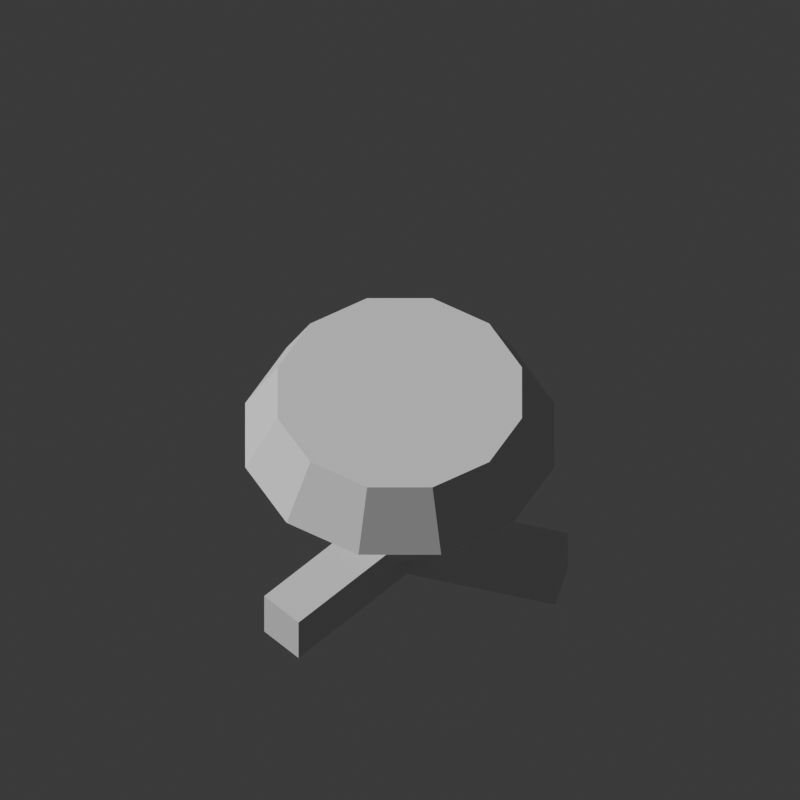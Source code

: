 # Source: catacomb_brazier.generated.blend  (saved by Blender 5.2.44; exported with 4.5.12 LTS)
import bpy
from mathutils import Matrix  # noqa: F401  (used for matrix-valued properties, if any)

bpy.ops.wm.read_factory_settings(use_empty=True)
scene = bpy.context.scene
scene.name = 'Scene'

# ---- collections
col_collection = bpy.data.collections.new('Collection'); scene.collection.children.link(col_collection)

# ---- materials (node trees are filled in below, after node groups)
mat_mat_darkiron_brazier = bpy.data.materials.new('MAT_DarkIron_Brazier')
mat_mat_darkiron_brazier.diffuse_color = (0.1412, 0.1529, 0.1686, 1.0)
mat_mat_darkiron_brazier.roughness = 1.0
mat_mat_ember_unlit = bpy.data.materials.new('MAT_Ember_Unlit')
mat_mat_ember_unlit.diffuse_color = (0.8392, 0.251, 0.08627, 1.0)
mat_mat_ember_unlit.roughness = 1.0
mat_mat_flame_orange = bpy.data.materials.new('MAT_Flame_Orange')
mat_mat_flame_orange.diffuse_color = (1.0, 0.3529, 0.03922, 1.0)
mat_mat_flame_orange.roughness = 1.0
mat_mat_flame_hot = bpy.data.materials.new('MAT_Flame_Hot')
mat_mat_flame_hot.diffuse_color = (1.0, 0.7608, 0.1098, 1.0)
mat_mat_flame_hot.roughness = 1.0
mat_mat_flame_core = bpy.data.materials.new('MAT_Flame_Core')
mat_mat_flame_core.diffuse_color = (1.0, 0.9451, 0.6275, 1.0)
mat_mat_flame_core.roughness = 1.0
mat_mat_smoke_dark = bpy.data.materials.new('MAT_Smoke_Dark')
mat_mat_smoke_dark.diffuse_color = (0.1608, 0.1569, 0.1686, 1.0)
mat_mat_smoke_dark.roughness = 1.0
mat_mat_smoke_light = bpy.data.materials.new('MAT_Smoke_Light')
mat_mat_smoke_light.diffuse_color = (0.3843, 0.3725, 0.3529, 1.0)
mat_mat_smoke_light.roughness = 1.0

# ---- material node trees
mat_mat_darkiron_brazier.use_nodes = True; mat_mat_darkiron_brazier.node_tree.nodes.clear()
_N = mat_mat_darkiron_brazier.node_tree.nodes; _L = mat_mat_darkiron_brazier.node_tree.links
n0 = _N.new('ShaderNodeBsdfPrincipled'); n0.name = 'Principled BSDF'; n0.location = (-200, 100)
n0.inputs[10].default_value = 0.005
n1 = _N.new('ShaderNodeOutputMaterial'); n1.name = 'Material Output'; n1.location = (200, 100)
_L.new(n0.outputs[0], n1.inputs[0])
n1.is_active_output = True
mat_mat_ember_unlit.use_nodes = True; mat_mat_ember_unlit.node_tree.nodes.clear()
_N = mat_mat_ember_unlit.node_tree.nodes; _L = mat_mat_ember_unlit.node_tree.links
n0 = _N.new('ShaderNodeBsdfPrincipled'); n0.name = 'Principled BSDF'; n0.location = (-200, 100)
n0.inputs[10].default_value = 0.005
n1 = _N.new('ShaderNodeOutputMaterial'); n1.name = 'Material Output'; n1.location = (200, 100)
_L.new(n0.outputs[0], n1.inputs[0])
n1.is_active_output = True
mat_mat_flame_orange.use_nodes = True; mat_mat_flame_orange.node_tree.nodes.clear()
_N = mat_mat_flame_orange.node_tree.nodes; _L = mat_mat_flame_orange.node_tree.links
n0 = _N.new('ShaderNodeBsdfPrincipled'); n0.name = 'Principled BSDF'; n0.location = (-200, 100)
n0.inputs[10].default_value = 0.005
n1 = _N.new('ShaderNodeOutputMaterial'); n1.name = 'Material Output'; n1.location = (200, 100)
_L.new(n0.outputs[0], n1.inputs[0])
n1.is_active_output = True
mat_mat_flame_hot.use_nodes = True; mat_mat_flame_hot.node_tree.nodes.clear()
_N = mat_mat_flame_hot.node_tree.nodes; _L = mat_mat_flame_hot.node_tree.links
n0 = _N.new('ShaderNodeBsdfPrincipled'); n0.name = 'Principled BSDF'; n0.location = (-200, 100)
n0.inputs[10].default_value = 0.005
n1 = _N.new('ShaderNodeOutputMaterial'); n1.name = 'Material Output'; n1.location = (200, 100)
_L.new(n0.outputs[0], n1.inputs[0])
n1.is_active_output = True
mat_mat_flame_core.use_nodes = True; mat_mat_flame_core.node_tree.nodes.clear()
_N = mat_mat_flame_core.node_tree.nodes; _L = mat_mat_flame_core.node_tree.links
n0 = _N.new('ShaderNodeBsdfPrincipled'); n0.name = 'Principled BSDF'; n0.location = (-200, 100)
n0.inputs[10].default_value = 0.005
n1 = _N.new('ShaderNodeOutputMaterial'); n1.name = 'Material Output'; n1.location = (200, 100)
_L.new(n0.outputs[0], n1.inputs[0])
n1.is_active_output = True
mat_mat_smoke_dark.use_nodes = True; mat_mat_smoke_dark.node_tree.nodes.clear()
_N = mat_mat_smoke_dark.node_tree.nodes; _L = mat_mat_smoke_dark.node_tree.links
n0 = _N.new('ShaderNodeBsdfPrincipled'); n0.name = 'Principled BSDF'; n0.location = (-200, 100)
n0.inputs[10].default_value = 0.005
n1 = _N.new('ShaderNodeOutputMaterial'); n1.name = 'Material Output'; n1.location = (200, 100)
_L.new(n0.outputs[0], n1.inputs[0])
n1.is_active_output = True
mat_mat_smoke_light.use_nodes = True; mat_mat_smoke_light.node_tree.nodes.clear()
_N = mat_mat_smoke_light.node_tree.nodes; _L = mat_mat_smoke_light.node_tree.links
n0 = _N.new('ShaderNodeBsdfPrincipled'); n0.name = 'Principled BSDF'; n0.location = (-200, 100)
n0.inputs[10].default_value = 0.005
n1 = _N.new('ShaderNodeOutputMaterial'); n1.name = 'Material Output'; n1.location = (200, 100)
_L.new(n0.outputs[0], n1.inputs[0])
n1.is_active_output = True

# ---- world
world_world = bpy.data.worlds.new('World'); scene.world = world_world
world_world.use_nodes = True; world_world.node_tree.nodes.clear()
_N = world_world.node_tree.nodes; _L = world_world.node_tree.links
n0 = _N.new('ShaderNodeOutputWorld'); n0.name = 'World Output'; n0.location = (200, 100)
n1 = _N.new('ShaderNodeBackground'); n1.name = 'Background'; n1.location = (-200, 100)
n1.inputs[0].default_value = (0.05088, 0.05088, 0.05088, 1.0)
_L.new(n1.outputs[0], n0.inputs[0])
n0.is_active_output = True
world_world.color = (0.05088, 0.05088, 0.05088)
world_world.sun_shadow_jitter_overblur = 0.0

# ---- cameras
cam_cam_catacombbrazier_sprite_data = bpy.data.cameras.new('CAM_CatacombBrazier_Sprite_Data')
cam_cam_catacombbrazier_sprite_data.type = 'ORTHO'
cam_cam_catacombbrazier_sprite_data.ortho_scale = 2.15

# ---- meshes
me_cone = bpy.data.meshes.new('Cone')
me_cone.from_pydata([(0.0, 0.43, -0.09), (0.0, 0.34, 0.09), (0.215, 0.3724, -0.09), (0.17, 0.2944, 0.09), (0.3724, 0.215, -0.09), (0.2944, 0.17, 0.09), (0.43, 0.0, -0.09), (0.34, 0.0, 0.09), (0.3724, -0.215, -0.09), (0.2944, -0.17, 0.09), (0.215, -0.3724, -0.09), (0.17, -0.2944, 0.09), (0.0, -0.43, -0.09), (0.0, -0.34, 0.09), (-0.215, -0.3724, -0.09), (-0.17, -0.2944, 0.09), (-0.3724, -0.215, -0.09), (-0.2944, -0.17, 0.09), (-0.43, 0.0, -0.09), (-0.34, 0.0, 0.09), (-0.3724, 0.215, -0.09), (-0.2944, 0.17, 0.09), (-0.215, 0.3724, -0.09), (-0.17, 0.2944, 0.09)], [], [(0, 1, 3, 2), (2, 3, 5, 4), (4, 5, 7, 6), (6, 7, 9, 8), (8, 9, 11, 10), (10, 11, 13, 12), (12, 13, 15, 14), (14, 15, 17, 16), (16, 17, 19, 18), (18, 19, 21, 20), (3, 1, 23, 21, 19, 17, 15, 13, 11, 9, 7, 5), (20, 21, 23, 22), (22, 23, 1, 0), (0, 2, 4, 6, 8, 10, 12, 14, 16, 18, 20, 22)])
_uv = me_cone.uv_layers.new(name='UVMap')
_uv.uv.foreach_set('vector', [1.0, 0.5, 1.0, 1.0, 0.9167, 1.0, 0.9167, 0.5, 0.9167, 0.5, 0.9167, 1.0, 0.8333, 1.0, 0.8333, 0.5, 0.8333, 0.5, 0.8333, 1.0, 0.75, 1.0, 0.75, 0.5, 0.75, 0.5, 0.75, 1.0, 0.6667, 1.0, 0.6667, 0.5, 0.6667, 0.5, 0.6667, 1.0, 0.5833, 1.0, 0.5833, 0.5, 0.5833, 0.5, 0.5833, 1.0, 0.5, 1.0, 0.5, 0.5, 0.5, 0.5, 0.5, 1.0, 0.4167, 1.0, 0.4167, 0.5, 0.4167, 0.5, 0.4167, 1.0, 0.3333, 1.0, 0.3333, 0.5, 0.3333, 0.5, 0.3333, 1.0, 0.25, 1.0, 0.25, 0.5, 0.25, 0.5, 0.25, 1.0, 0.1667, 1.0, 0.1667, 0.5, 0.37, 0.4578, 0.25, 0.49, 0.13, 0.4578, 0.04215, 0.37, 0.01, 0.25, 0.04215, 0.13, 0.13, 0.04215, 0.25, 0.01, 0.37, 0.04215, 0.4578, 0.13, 0.49, 0.25, 0.4578, 0.37, 0.1667, 0.5, 0.1667, 1.0, 0.08333, 1.0, 0.08333, 0.5, 0.08333, 0.5, 0.08333, 1.0, 7.451e-08, 1.0, 7.451e-08, 0.5, 0.75, 0.49, 0.87, 0.4578, 0.9578, 0.37, 0.99, 0.25, 0.9578, 0.13, 0.87, 0.04215, 0.75, 0.01, 0.63, 0.04215, 0.5422, 0.13, 0.51, 0.25, 0.5422, 0.37, 0.63, 0.4578])
me_cone.materials.append(mat_mat_darkiron_brazier)
me_cone.update()
me_cone_001 = bpy.data.meshes.new('Cone.001')
me_cone_001.from_pydata([(0.0, 0.12, -0.21), (0.0, 0.09, 0.21), (0.1039, 0.06, -0.21), (0.07794, 0.045, 0.21), (0.1039, -0.06, -0.21), (0.07794, -0.045, 0.21), (0.0, -0.12, -0.21), (0.0, -0.09, 0.21), (-0.1039, -0.06, -0.21), (-0.07794, -0.045, 0.21), (-0.1039, 0.06, -0.21), (-0.07794, 0.045, 0.21)], [], [(0, 1, 3, 2), (2, 3, 5, 4), (4, 5, 7, 6), (6, 7, 9, 8), (3, 1, 11, 9, 7, 5), (8, 9, 11, 10), (10, 11, 1, 0), (0, 2, 4, 6, 8, 10)])
_uv = me_cone_001.uv_layers.new(name='UVMap')
_uv.uv.foreach_set('vector', [1.0, 0.5, 1.0, 1.0, 0.8333, 1.0, 0.8333, 0.5, 0.8333, 0.5, 0.8333, 1.0, 0.6667, 1.0, 0.6667, 0.5, 0.6667, 0.5, 0.6667, 1.0, 0.5, 1.0, 0.5, 0.5, 0.5, 0.5, 0.5, 1.0, 0.3333, 1.0, 0.3333, 0.5, 0.4578, 0.37, 0.25, 0.49, 0.04215, 0.37, 0.04215, 0.13, 0.25, 0.01, 0.4578, 0.13, 0.3333, 0.5, 0.3333, 1.0, 0.1667, 1.0, 0.1667, 0.5, 0.1667, 0.5, 0.1667, 1.0, -8.941e-08, 1.0, -8.941e-08, 0.5, 0.75, 0.49, 0.9578, 0.37, 0.9578, 0.13, 0.75, 0.01, 0.5422, 0.13, 0.5422, 0.37])
me_cone_001.materials.append(mat_mat_darkiron_brazier)
me_cone_001.update()
me_cone_002 = bpy.data.meshes.new('Cone.002')
me_cone_002.from_pydata([(0.0, 0.28, -0.0125), (0.0, 0.28, 0.0125), (0.14, 0.2425, -0.0125), (0.14, 0.2425, 0.0125), (0.2425, 0.14, -0.0125), (0.2425, 0.14, 0.0125), (0.28, 0.0, -0.0125), (0.28, 0.0, 0.0125), (0.2425, -0.14, -0.0125), (0.2425, -0.14, 0.0125), (0.14, -0.2425, -0.0125), (0.14, -0.2425, 0.0125), (0.0, -0.28, -0.0125), (0.0, -0.28, 0.0125), (-0.14, -0.2425, -0.0125), (-0.14, -0.2425, 0.0125), (-0.2425, -0.14, -0.0125), (-0.2425, -0.14, 0.0125), (-0.28, 0.0, -0.0125), (-0.28, 0.0, 0.0125), (-0.2425, 0.14, -0.0125), (-0.2425, 0.14, 0.0125), (-0.14, 0.2425, -0.0125), (-0.14, 0.2425, 0.0125)], [], [(0, 1, 3, 2), (2, 3, 5, 4), (4, 5, 7, 6), (6, 7, 9, 8), (8, 9, 11, 10), (10, 11, 13, 12), (12, 13, 15, 14), (14, 15, 17, 16), (16, 17, 19, 18), (18, 19, 21, 20), (3, 1, 23, 21, 19, 17, 15, 13, 11, 9, 7, 5), (20, 21, 23, 22), (22, 23, 1, 0), (0, 2, 4, 6, 8, 10, 12, 14, 16, 18, 20, 22)])
_uv = me_cone_002.uv_layers.new(name='UVMap')
_uv.uv.foreach_set('vector', [1.0, 0.5, 1.0, 1.0, 0.9167, 1.0, 0.9167, 0.5, 0.9167, 0.5, 0.9167, 1.0, 0.8333, 1.0, 0.8333, 0.5, 0.8333, 0.5, 0.8333, 1.0, 0.75, 1.0, 0.75, 0.5, 0.75, 0.5, 0.75, 1.0, 0.6667, 1.0, 0.6667, 0.5, 0.6667, 0.5, 0.6667, 1.0, 0.5833, 1.0, 0.5833, 0.5, 0.5833, 0.5, 0.5833, 1.0, 0.5, 1.0, 0.5, 0.5, 0.5, 0.5, 0.5, 1.0, 0.4167, 1.0, 0.4167, 0.5, 0.4167, 0.5, 0.4167, 1.0, 0.3333, 1.0, 0.3333, 0.5, 0.3333, 0.5, 0.3333, 1.0, 0.25, 1.0, 0.25, 0.5, 0.25, 0.5, 0.25, 1.0, 0.1667, 1.0, 0.1667, 0.5, 0.37, 0.4578, 0.25, 0.49, 0.13, 0.4578, 0.04215, 0.37, 0.01, 0.25, 0.04215, 0.13, 0.13, 0.04215, 0.25, 0.01, 0.37, 0.04215, 0.4578, 0.13, 0.49, 0.25, 0.4578, 0.37, 0.1667, 0.5, 0.1667, 1.0, 0.08333, 1.0, 0.08333, 0.5, 0.08333, 0.5, 0.08333, 1.0, 7.451e-08, 1.0, 7.451e-08, 0.5, 0.75, 0.49, 0.87, 0.4578, 0.9578, 0.37, 0.99, 0.25, 0.9578, 0.13, 0.87, 0.04215, 0.75, 0.01, 0.63, 0.04215, 0.5422, 0.13, 0.51, 0.25, 0.5422, 0.37, 0.63, 0.4578])
me_cone_002.materials.append(mat_mat_ember_unlit)
me_cone_002.update()
me_cube = bpy.data.meshes.new('Cube')
me_cube.from_pydata([(-0.23, -0.065, -0.075), (-0.23, -0.065, 0.075), (-0.23, 0.065, -0.075), (-0.23, 0.065, 0.075), (0.23, -0.065, -0.075), (0.23, -0.065, 0.075), (0.23, 0.065, -0.075), (0.23, 0.065, 0.075)], [], [(0, 1, 3, 2), (2, 3, 7, 6), (6, 7, 5, 4), (4, 5, 1, 0), (2, 6, 4, 0), (7, 3, 1, 5)])
_uv = me_cube.uv_layers.new(name='UVMap')
_uv.uv.foreach_set('vector', [0.375, 0.0, 0.625, 0.0, 0.625, 0.25, 0.375, 0.25, 0.375, 0.25, 0.625, 0.25, 0.625, 0.5, 0.375, 0.5, 0.375, 0.5, 0.625, 0.5, 0.625, 0.75, 0.375, 0.75, 0.375, 0.75, 0.625, 0.75, 0.625, 1.0, 0.375, 1.0, 0.125, 0.5, 0.375, 0.5, 0.375, 0.75, 0.125, 0.75, 0.625, 0.5, 0.875, 0.5, 0.875, 0.75, 0.625, 0.75])
me_cube.materials.append(mat_mat_darkiron_brazier)
me_cube.update()
me_cube_001 = bpy.data.meshes.new('Cube.001')
me_cube_001.from_pydata([(-0.23, -0.065, -0.075), (-0.23, -0.065, 0.075), (-0.23, 0.065, -0.075), (-0.23, 0.065, 0.075), (0.23, -0.065, -0.075), (0.23, -0.065, 0.075), (0.23, 0.065, -0.075), (0.23, 0.065, 0.075)], [], [(0, 1, 3, 2), (2, 3, 7, 6), (6, 7, 5, 4), (4, 5, 1, 0), (2, 6, 4, 0), (7, 3, 1, 5)])
_uv = me_cube_001.uv_layers.new(name='UVMap')
_uv.uv.foreach_set('vector', [0.375, 0.0, 0.625, 0.0, 0.625, 0.25, 0.375, 0.25, 0.375, 0.25, 0.625, 0.25, 0.625, 0.5, 0.375, 0.5, 0.375, 0.5, 0.625, 0.5, 0.625, 0.75, 0.375, 0.75, 0.375, 0.75, 0.625, 0.75, 0.625, 1.0, 0.375, 1.0, 0.125, 0.5, 0.375, 0.5, 0.375, 0.75, 0.125, 0.75, 0.625, 0.5, 0.875, 0.5, 0.875, 0.75, 0.625, 0.75])
me_cube_001.materials.append(mat_mat_darkiron_brazier)
me_cube_001.update()
me_cube_002 = bpy.data.meshes.new('Cube.002')
me_cube_002.from_pydata([(-0.23, -0.065, -0.075), (-0.23, -0.065, 0.075), (-0.23, 0.065, -0.075), (-0.23, 0.065, 0.075), (0.23, -0.065, -0.075), (0.23, -0.065, 0.075), (0.23, 0.065, -0.075), (0.23, 0.065, 0.075)], [], [(0, 1, 3, 2), (2, 3, 7, 6), (6, 7, 5, 4), (4, 5, 1, 0), (2, 6, 4, 0), (7, 3, 1, 5)])
_uv = me_cube_002.uv_layers.new(name='UVMap')
_uv.uv.foreach_set('vector', [0.375, 0.0, 0.625, 0.0, 0.625, 0.25, 0.375, 0.25, 0.375, 0.25, 0.625, 0.25, 0.625, 0.5, 0.375, 0.5, 0.375, 0.5, 0.625, 0.5, 0.625, 0.75, 0.375, 0.75, 0.375, 0.75, 0.625, 0.75, 0.625, 1.0, 0.375, 1.0, 0.125, 0.5, 0.375, 0.5, 0.375, 0.75, 0.125, 0.75, 0.625, 0.5, 0.875, 0.5, 0.875, 0.75, 0.625, 0.75])
me_cube_002.materials.append(mat_mat_darkiron_brazier)
me_cube_002.update()
me_fx_catacombbrazier_flame_01_mesh = bpy.data.meshes.new('FX_CatacombBrazier_Flame_01_Mesh')
me_fx_catacombbrazier_flame_01_mesh.from_pydata([(-0.27, 0.0, 0.0), (-0.21, 0.0, 0.31), (-0.08, 0.0, 0.52), (0.0, 0.0, 0.72), (0.1, 0.0, 0.48), (0.23, 0.0, 0.28), (0.27, 0.0, 0.0)], [], [(0, 1, 2, 3, 4, 5, 6)])
me_fx_catacombbrazier_flame_01_mesh.materials.append(mat_mat_flame_orange)
me_fx_catacombbrazier_flame_01_mesh.update()
me_fx_catacombbrazier_flame_02_mesh = bpy.data.meshes.new('FX_CatacombBrazier_Flame_02_Mesh')
me_fx_catacombbrazier_flame_02_mesh.from_pydata([(-0.27, 0.0, 0.0), (-0.21, 0.0, 0.31), (-0.08, 0.0, 0.52), (0.0, 0.0, 0.72), (0.1, 0.0, 0.48), (0.23, 0.0, 0.28), (0.27, 0.0, 0.0)], [], [(0, 1, 2, 3, 4, 5, 6)])
me_fx_catacombbrazier_flame_02_mesh.materials.append(mat_mat_flame_hot)
me_fx_catacombbrazier_flame_02_mesh.update()
me_fx_catacombbrazier_flame_03_mesh = bpy.data.meshes.new('FX_CatacombBrazier_Flame_03_Mesh')
me_fx_catacombbrazier_flame_03_mesh.from_pydata([(-0.27, 0.0, 0.0), (-0.21, 0.0, 0.31), (-0.08, 0.0, 0.52), (0.0, 0.0, 0.72), (0.1, 0.0, 0.48), (0.23, 0.0, 0.28), (0.27, 0.0, 0.0)], [], [(0, 1, 2, 3, 4, 5, 6)])
me_fx_catacombbrazier_flame_03_mesh.materials.append(mat_mat_flame_core)
me_fx_catacombbrazier_flame_03_mesh.update()
me_icosphere = bpy.data.meshes.new('Icosphere')
me_icosphere.from_pydata([(0.0, 0.0, -1.0), (0.7236, -0.5257, -0.4472), (-0.2764, -0.8506, -0.4472), (-0.8944, 0.0, -0.4472), (-0.2764, 0.8506, -0.4472), (0.7236, 0.5257, -0.4472), (0.2764, -0.8506, 0.4472), (-0.7236, -0.5257, 0.4472), (-0.7236, 0.5257, 0.4472), (0.2764, 0.8506, 0.4472), (0.8944, 0.0, 0.4472), (0.0, 0.0, 1.0)], [], [(0, 1, 2), (1, 0, 5), (0, 2, 3), (0, 3, 4), (0, 4, 5), (1, 5, 10), (2, 1, 6), (3, 2, 7), (4, 3, 8), (5, 4, 9), (1, 10, 6), (2, 6, 7), (3, 7, 8), (4, 8, 9), (5, 9, 10), (6, 10, 11), (7, 6, 11), (8, 7, 11), (9, 8, 11), (10, 9, 11)])
_uv = me_icosphere.uv_layers.new(name='UVMap')
_uv.uv.foreach_set('vector', [0.1818, 0.0, 0.2727, 0.1575, 0.09091, 0.1575, 0.2727, 0.1575, 0.3636, 0.0, 0.4545, 0.1575, 0.9091, 0.0, 1.0, 0.1575, 0.8182, 0.1575, 0.7273, 0.0, 0.8182, 0.1575, 0.6364, 0.1575, 0.5455, 0.0, 0.6364, 0.1575, 0.4545, 0.1575, 0.2727, 0.1575, 0.4545, 0.1575, 0.3636, 0.3149, 0.09091, 0.1575, 0.2727, 0.1575, 0.1818, 0.3149, 0.8182, 0.1575, 1.0, 0.1575, 0.9091, 0.3149, 0.6364, 0.1575, 0.8182, 0.1575, 0.7273, 0.3149, 0.4545, 0.1575, 0.6364, 0.1575, 0.5455, 0.3149, 0.2727, 0.1575, 0.3636, 0.3149, 0.1818, 0.3149, 0.09091, 0.1575, 0.1818, 0.3149, 0.0, 0.3149, 0.8182, 0.1575, 0.9091, 0.3149, 0.7273, 0.3149, 0.6364, 0.1575, 0.7273, 0.3149, 0.5455, 0.3149, 0.4545, 0.1575, 0.5455, 0.3149, 0.3636, 0.3149, 0.1818, 0.3149, 0.3636, 0.3149, 0.2727, 0.4724, 0.0, 0.3149, 0.1818, 0.3149, 0.09091, 0.4724, 0.7273, 0.3149, 0.9091, 0.3149, 0.8182, 0.4724, 0.5455, 0.3149, 0.7273, 0.3149, 0.6364, 0.4724, 0.3636, 0.3149, 0.5455, 0.3149, 0.4545, 0.4724])
me_icosphere.materials.append(mat_mat_smoke_dark)
me_icosphere.update()
me_icosphere_001 = bpy.data.meshes.new('Icosphere.001')
me_icosphere_001.from_pydata([(0.0, 0.0, -1.0), (0.7236, -0.5257, -0.4472), (-0.2764, -0.8506, -0.4472), (-0.8944, 0.0, -0.4472), (-0.2764, 0.8506, -0.4472), (0.7236, 0.5257, -0.4472), (0.2764, -0.8506, 0.4472), (-0.7236, -0.5257, 0.4472), (-0.7236, 0.5257, 0.4472), (0.2764, 0.8506, 0.4472), (0.8944, 0.0, 0.4472), (0.0, 0.0, 1.0)], [], [(0, 1, 2), (1, 0, 5), (0, 2, 3), (0, 3, 4), (0, 4, 5), (1, 5, 10), (2, 1, 6), (3, 2, 7), (4, 3, 8), (5, 4, 9), (1, 10, 6), (2, 6, 7), (3, 7, 8), (4, 8, 9), (5, 9, 10), (6, 10, 11), (7, 6, 11), (8, 7, 11), (9, 8, 11), (10, 9, 11)])
_uv = me_icosphere_001.uv_layers.new(name='UVMap')
_uv.uv.foreach_set('vector', [0.1818, 0.0, 0.2727, 0.1575, 0.09091, 0.1575, 0.2727, 0.1575, 0.3636, 0.0, 0.4545, 0.1575, 0.9091, 0.0, 1.0, 0.1575, 0.8182, 0.1575, 0.7273, 0.0, 0.8182, 0.1575, 0.6364, 0.1575, 0.5455, 0.0, 0.6364, 0.1575, 0.4545, 0.1575, 0.2727, 0.1575, 0.4545, 0.1575, 0.3636, 0.3149, 0.09091, 0.1575, 0.2727, 0.1575, 0.1818, 0.3149, 0.8182, 0.1575, 1.0, 0.1575, 0.9091, 0.3149, 0.6364, 0.1575, 0.8182, 0.1575, 0.7273, 0.3149, 0.4545, 0.1575, 0.6364, 0.1575, 0.5455, 0.3149, 0.2727, 0.1575, 0.3636, 0.3149, 0.1818, 0.3149, 0.09091, 0.1575, 0.1818, 0.3149, 0.0, 0.3149, 0.8182, 0.1575, 0.9091, 0.3149, 0.7273, 0.3149, 0.6364, 0.1575, 0.7273, 0.3149, 0.5455, 0.3149, 0.4545, 0.1575, 0.5455, 0.3149, 0.3636, 0.3149, 0.1818, 0.3149, 0.3636, 0.3149, 0.2727, 0.4724, 0.0, 0.3149, 0.1818, 0.3149, 0.09091, 0.4724, 0.7273, 0.3149, 0.9091, 0.3149, 0.8182, 0.4724, 0.5455, 0.3149, 0.7273, 0.3149, 0.6364, 0.4724, 0.3636, 0.3149, 0.5455, 0.3149, 0.4545, 0.4724])
me_icosphere_001.materials.append(mat_mat_smoke_light)
me_icosphere_001.update()
me_icosphere_002 = bpy.data.meshes.new('Icosphere.002')
me_icosphere_002.from_pydata([(0.0, 0.0, -1.0), (0.7236, -0.5257, -0.4472), (-0.2764, -0.8506, -0.4472), (-0.8944, 0.0, -0.4472), (-0.2764, 0.8506, -0.4472), (0.7236, 0.5257, -0.4472), (0.2764, -0.8506, 0.4472), (-0.7236, -0.5257, 0.4472), (-0.7236, 0.5257, 0.4472), (0.2764, 0.8506, 0.4472), (0.8944, 0.0, 0.4472), (0.0, 0.0, 1.0)], [], [(0, 1, 2), (1, 0, 5), (0, 2, 3), (0, 3, 4), (0, 4, 5), (1, 5, 10), (2, 1, 6), (3, 2, 7), (4, 3, 8), (5, 4, 9), (1, 10, 6), (2, 6, 7), (3, 7, 8), (4, 8, 9), (5, 9, 10), (6, 10, 11), (7, 6, 11), (8, 7, 11), (9, 8, 11), (10, 9, 11)])
_uv = me_icosphere_002.uv_layers.new(name='UVMap')
_uv.uv.foreach_set('vector', [0.1818, 0.0, 0.2727, 0.1575, 0.09091, 0.1575, 0.2727, 0.1575, 0.3636, 0.0, 0.4545, 0.1575, 0.9091, 0.0, 1.0, 0.1575, 0.8182, 0.1575, 0.7273, 0.0, 0.8182, 0.1575, 0.6364, 0.1575, 0.5455, 0.0, 0.6364, 0.1575, 0.4545, 0.1575, 0.2727, 0.1575, 0.4545, 0.1575, 0.3636, 0.3149, 0.09091, 0.1575, 0.2727, 0.1575, 0.1818, 0.3149, 0.8182, 0.1575, 1.0, 0.1575, 0.9091, 0.3149, 0.6364, 0.1575, 0.8182, 0.1575, 0.7273, 0.3149, 0.4545, 0.1575, 0.6364, 0.1575, 0.5455, 0.3149, 0.2727, 0.1575, 0.3636, 0.3149, 0.1818, 0.3149, 0.09091, 0.1575, 0.1818, 0.3149, 0.0, 0.3149, 0.8182, 0.1575, 0.9091, 0.3149, 0.7273, 0.3149, 0.6364, 0.1575, 0.7273, 0.3149, 0.5455, 0.3149, 0.4545, 0.1575, 0.5455, 0.3149, 0.3636, 0.3149, 0.1818, 0.3149, 0.3636, 0.3149, 0.2727, 0.4724, 0.0, 0.3149, 0.1818, 0.3149, 0.09091, 0.4724, 0.7273, 0.3149, 0.9091, 0.3149, 0.8182, 0.4724, 0.5455, 0.3149, 0.7273, 0.3149, 0.6364, 0.4724, 0.3636, 0.3149, 0.5455, 0.3149, 0.4545, 0.4724])
me_icosphere_002.materials.append(mat_mat_smoke_dark)
me_icosphere_002.update()

# ---- objects
ob_env_catacombbrazier_root = bpy.data.objects.new('ENV_CatacombBrazier_ROOT', None)
ob_sm_catacombbrazier_bowl = bpy.data.objects.new('SM_CatacombBrazier_Bowl', me_cone)
ob_sm_catacombbrazier_stem = bpy.data.objects.new('SM_CatacombBrazier_Stem', me_cone_001)
ob_sm_catacombbrazier_embers = bpy.data.objects.new('SM_CatacombBrazier_Embers', me_cone_002)
ob_sm_catacombbrazier_foot_01 = bpy.data.objects.new('SM_CatacombBrazier_Foot_01', me_cube)
ob_sm_catacombbrazier_foot_02 = bpy.data.objects.new('SM_CatacombBrazier_Foot_02', me_cube_001)
ob_sm_catacombbrazier_foot_03 = bpy.data.objects.new('SM_CatacombBrazier_Foot_03', me_cube_002)
ob_fx_catacombbrazier_flame_01 = bpy.data.objects.new('FX_CatacombBrazier_Flame_01', me_fx_catacombbrazier_flame_01_mesh)
ob_fx_catacombbrazier_flame_02 = bpy.data.objects.new('FX_CatacombBrazier_Flame_02', me_fx_catacombbrazier_flame_02_mesh)
ob_fx_catacombbrazier_flame_03 = bpy.data.objects.new('FX_CatacombBrazier_Flame_03', me_fx_catacombbrazier_flame_03_mesh)
ob_fx_catacombbrazier_smoke_01 = bpy.data.objects.new('FX_CatacombBrazier_Smoke_01', me_icosphere)
ob_fx_catacombbrazier_smoke_02 = bpy.data.objects.new('FX_CatacombBrazier_Smoke_02', me_icosphere_001)
ob_fx_catacombbrazier_smoke_03 = bpy.data.objects.new('FX_CatacombBrazier_Smoke_03', me_icosphere_002)
ob_cam_catacombbrazier_sprite = bpy.data.objects.new('CAM_CatacombBrazier_Sprite', cam_cam_catacombbrazier_sprite_data)

# ---- transforms, parenting, visibility, modifiers, constraints
ob_env_catacombbrazier_root.location = (0.0, 0.0, 0.0)
ob_sm_catacombbrazier_bowl.parent = ob_env_catacombbrazier_root
ob_sm_catacombbrazier_bowl.location = (0.0, 0.0, 0.59)
ob_sm_catacombbrazier_stem.parent = ob_env_catacombbrazier_root
ob_sm_catacombbrazier_stem.location = (0.0, 0.0, 0.3)
ob_sm_catacombbrazier_embers.parent = ob_env_catacombbrazier_root
ob_sm_catacombbrazier_embers.location = (0.0, 0.0, 0.695)
ob_sm_catacombbrazier_embers.hide_viewport = True
ob_sm_catacombbrazier_embers.hide_render = True
ob_sm_catacombbrazier_foot_01.parent = ob_env_catacombbrazier_root
ob_sm_catacombbrazier_foot_01.location = (0.22, 0.0, 0.075)
ob_sm_catacombbrazier_foot_02.parent = ob_env_catacombbrazier_root
ob_sm_catacombbrazier_foot_02.location = (-0.11, 0.1905, 0.075)
ob_sm_catacombbrazier_foot_02.rotation_euler = (0.0, 0.0, 2.094)
ob_sm_catacombbrazier_foot_03.parent = ob_env_catacombbrazier_root
ob_sm_catacombbrazier_foot_03.location = (-0.11, -0.1905, 0.075)
ob_sm_catacombbrazier_foot_03.rotation_euler = (0.0, 0.0, 4.189)
ob_fx_catacombbrazier_flame_01.parent = ob_env_catacombbrazier_root
ob_fx_catacombbrazier_flame_01.location = (0.0, 0.0, 0.69)
ob_fx_catacombbrazier_flame_01.rotation_euler = (0.0, 0.0, 0.08727)
ob_fx_catacombbrazier_flame_01.scale = (0.001, 0.001, 0.001)
ob_fx_catacombbrazier_flame_01.hide_viewport = True
ob_fx_catacombbrazier_flame_01.hide_render = True
ob_fx_catacombbrazier_flame_02.parent = ob_env_catacombbrazier_root
ob_fx_catacombbrazier_flame_02.location = (0.0, 0.0, 0.69)
ob_fx_catacombbrazier_flame_02.rotation_euler = (0.0, 0.0, 1.134)
ob_fx_catacombbrazier_flame_02.scale = (0.001, 0.001, 0.00104)
ob_fx_catacombbrazier_flame_02.hide_viewport = True
ob_fx_catacombbrazier_flame_02.hide_render = True
ob_fx_catacombbrazier_flame_03.parent = ob_env_catacombbrazier_root
ob_fx_catacombbrazier_flame_03.location = (0.0, 0.0, 0.69)
ob_fx_catacombbrazier_flame_03.rotation_euler = (0.0, 0.0, 2.182)
ob_fx_catacombbrazier_flame_03.scale = (0.001, 0.001, 0.00108)
ob_fx_catacombbrazier_flame_03.hide_viewport = True
ob_fx_catacombbrazier_flame_03.hide_render = True
ob_fx_catacombbrazier_smoke_01.parent = ob_env_catacombbrazier_root
ob_fx_catacombbrazier_smoke_01.location = (0.0, 0.0, 0.82)
ob_fx_catacombbrazier_smoke_01.scale = (0.18, 0.11, 0.22)
ob_fx_catacombbrazier_smoke_01.hide_viewport = True
ob_fx_catacombbrazier_smoke_01.hide_render = True
ob_fx_catacombbrazier_smoke_02.parent = ob_env_catacombbrazier_root
ob_fx_catacombbrazier_smoke_02.location = (0.035, 0.0, 0.92)
ob_fx_catacombbrazier_smoke_02.scale = (0.13, 0.09, 0.16)
ob_fx_catacombbrazier_smoke_02.hide_viewport = True
ob_fx_catacombbrazier_smoke_02.hide_render = True
ob_fx_catacombbrazier_smoke_03.parent = ob_env_catacombbrazier_root
ob_fx_catacombbrazier_smoke_03.location = (-0.07, 0.0, 1.02)
ob_fx_catacombbrazier_smoke_03.scale = (0.1, 0.07, 0.12)
ob_fx_catacombbrazier_smoke_03.hide_viewport = True
ob_fx_catacombbrazier_smoke_03.hide_render = True
ob_cam_catacombbrazier_sprite.location = (2.231, 2.231, 4.505)
ob_cam_catacombbrazier_sprite.rotation_euler = (0.6858, -2.25e-09, 2.356)

# ---- collection membership
col_collection.objects.link(ob_env_catacombbrazier_root)
col_collection.objects.link(ob_sm_catacombbrazier_bowl)
col_collection.objects.link(ob_sm_catacombbrazier_stem)
col_collection.objects.link(ob_sm_catacombbrazier_embers)
col_collection.objects.link(ob_sm_catacombbrazier_foot_01)
col_collection.objects.link(ob_sm_catacombbrazier_foot_02)
col_collection.objects.link(ob_sm_catacombbrazier_foot_03)
col_collection.objects.link(ob_fx_catacombbrazier_flame_01)
col_collection.objects.link(ob_fx_catacombbrazier_flame_02)
col_collection.objects.link(ob_fx_catacombbrazier_flame_03)
col_collection.objects.link(ob_fx_catacombbrazier_smoke_01)
col_collection.objects.link(ob_fx_catacombbrazier_smoke_02)
col_collection.objects.link(ob_fx_catacombbrazier_smoke_03)
col_collection.objects.link(ob_cam_catacombbrazier_sprite)

# ---- scene / render settings (as saved in the file)
scene.camera = ob_cam_catacombbrazier_sprite
scene.frame_start = 1; scene.frame_end = 17; scene.frame_set(1)
scene.render.engine = 'BLENDER_WORKBENCH'
scene.render.resolution_x = 48
scene.render.resolution_y = 48
scene.render.film_transparent = True
scene.render.bake_bias = 0.0
scene.render.bake_samples = 0
scene.render.compositor_device = 'GPU'
scene.eevee.use_volume_custom_range = False
scene.eevee.fast_gi_thickness_near = 0.1
scene.eevee.fast_gi_thickness_far = 0.0
scene.eevee.ray_tracing_options.screen_trace_thickness = 0.1
bpy.context.view_layer.update()

# ---- added for rendering (the .blend has no usable light): sun
light_auto_sun = bpy.data.lights.new('AutoSun', 'SUN')
light_auto_sun.energy = 3.0
light_auto_sun.angle = 0.0523599
ob_auto_sun = bpy.data.objects.new('AutoSun', light_auto_sun)
scene.collection.objects.link(ob_auto_sun)
ob_auto_sun.rotation_euler = (0.872665, 0.174533, 0.523599)
bpy.context.view_layer.update()
